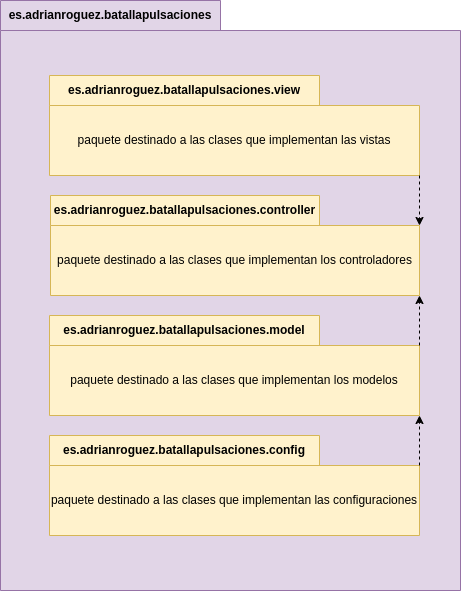

The diagram above was exported from draw.io. Its source (the exported page's mxGraphModel, read from the mxfile embedded in the PNG):
<mxGraphModel dx="1434" dy="875" grid="1" gridSize="10" guides="1" tooltips="1" connect="1" arrows="1" fold="1" page="1" pageScale="1" pageWidth="827" pageHeight="1169" math="0" shadow="0">
  <root>
    <mxCell id="0" />
    <mxCell id="1" parent="0" />
    <mxCell id="7-mVXcqueA-fOEWvMBkw-10" value="es.adrianroguez.batallapulsaciones" style="shape=folder;fontStyle=1;tabWidth=220;tabHeight=30;tabPosition=left;html=1;boundedLbl=1;labelInHeader=1;container=1;collapsible=0;whiteSpace=wrap;fillColor=#e1d5e7;strokeColor=#9673a6;" parent="1" vertex="1">
      <mxGeometry x="180" y="50" width="460" height="590" as="geometry" />
    </mxCell>
    <mxCell id="7-mVXcqueA-fOEWvMBkw-12" value="es.adrianroguez.batallapulsaciones.view" style="shape=folder;fontStyle=1;tabWidth=270;tabHeight=30;tabPosition=left;html=1;boundedLbl=1;labelInHeader=1;container=1;collapsible=0;whiteSpace=wrap;fillColor=#fff2cc;strokeColor=#d6b656;" parent="1" vertex="1">
      <mxGeometry x="229" y="125" width="370" height="100" as="geometry" />
    </mxCell>
    <mxCell id="7-mVXcqueA-fOEWvMBkw-13" value="paquete destinado a las clases que implementan las vistas" style="html=1;strokeColor=none;resizeWidth=1;resizeHeight=1;fillColor=none;part=1;connectable=0;allowArrows=0;deletable=0;whiteSpace=wrap;align=center;" parent="7-mVXcqueA-fOEWvMBkw-12" vertex="1">
      <mxGeometry width="370" height="70" relative="1" as="geometry">
        <mxPoint y="30" as="offset" />
      </mxGeometry>
    </mxCell>
    <mxCell id="7-mVXcqueA-fOEWvMBkw-14" value="es.adrianroguez.batallapulsaciones.controller" style="shape=folder;fontStyle=1;tabWidth=269;tabHeight=30;tabPosition=left;html=1;boundedLbl=1;labelInHeader=1;container=1;collapsible=0;whiteSpace=wrap;fillColor=#fff2cc;strokeColor=#d6b656;" parent="1" vertex="1">
      <mxGeometry x="230" y="245" width="369" height="100" as="geometry" />
    </mxCell>
    <mxCell id="7-mVXcqueA-fOEWvMBkw-15" value="paquete destinado a las clases que implementan los controladores" style="html=1;strokeColor=none;resizeWidth=1;resizeHeight=1;fillColor=none;part=1;connectable=0;allowArrows=0;deletable=0;whiteSpace=wrap;align=center;" parent="7-mVXcqueA-fOEWvMBkw-14" vertex="1">
      <mxGeometry width="369" height="70" relative="1" as="geometry">
        <mxPoint y="30" as="offset" />
      </mxGeometry>
    </mxCell>
    <mxCell id="7-mVXcqueA-fOEWvMBkw-16" value="es.adrianroguez.batallapulsaciones.model" style="shape=folder;fontStyle=1;tabWidth=270;tabHeight=30;tabPosition=left;html=1;boundedLbl=1;labelInHeader=1;container=1;collapsible=0;whiteSpace=wrap;fillColor=#fff2cc;strokeColor=#d6b656;" parent="1" vertex="1">
      <mxGeometry x="229" y="365" width="370" height="100" as="geometry" />
    </mxCell>
    <mxCell id="7-mVXcqueA-fOEWvMBkw-17" value="paquete destinado a las clases que implementan los modelos" style="html=1;strokeColor=none;resizeWidth=1;resizeHeight=1;fillColor=none;part=1;connectable=0;allowArrows=0;deletable=0;whiteSpace=wrap;align=center;" parent="7-mVXcqueA-fOEWvMBkw-16" vertex="1">
      <mxGeometry width="369.99999999999994" height="70" relative="1" as="geometry">
        <mxPoint y="30" as="offset" />
      </mxGeometry>
    </mxCell>
    <mxCell id="7-mVXcqueA-fOEWvMBkw-18" value="es.adrianroguez.batallapulsaciones.config" style="shape=folder;fontStyle=1;tabWidth=270;tabHeight=30;tabPosition=left;html=1;boundedLbl=1;labelInHeader=1;container=1;collapsible=0;whiteSpace=wrap;fillColor=#fff2cc;strokeColor=#d6b656;" parent="1" vertex="1">
      <mxGeometry x="229" y="485" width="370" height="100" as="geometry" />
    </mxCell>
    <mxCell id="7-mVXcqueA-fOEWvMBkw-19" value="paquete destinado a las clases que implementan las configuraciones" style="html=1;strokeColor=none;resizeWidth=1;resizeHeight=1;fillColor=none;part=1;connectable=0;allowArrows=0;deletable=0;whiteSpace=wrap;align=center;" parent="7-mVXcqueA-fOEWvMBkw-18" vertex="1">
      <mxGeometry width="369.9999999999999" height="70" relative="1" as="geometry">
        <mxPoint y="30" as="offset" />
      </mxGeometry>
    </mxCell>
    <mxCell id="7-mVXcqueA-fOEWvMBkw-20" value="" style="endArrow=classic;html=1;rounded=0;exitX=0;exitY=0;exitDx=370;exitDy=30;exitPerimeter=0;entryX=0;entryY=0;entryDx=370;entryDy=100;entryPerimeter=0;dashed=1;" parent="1" source="7-mVXcqueA-fOEWvMBkw-18" target="7-mVXcqueA-fOEWvMBkw-16" edge="1">
      <mxGeometry width="50" height="50" relative="1" as="geometry">
        <mxPoint x="670" y="420" as="sourcePoint" />
        <mxPoint x="720" y="370" as="targetPoint" />
      </mxGeometry>
    </mxCell>
    <mxCell id="7-mVXcqueA-fOEWvMBkw-21" value="" style="endArrow=classic;html=1;rounded=0;entryX=0;entryY=0;entryDx=369;entryDy=100;entryPerimeter=0;dashed=1;exitX=0;exitY=0;exitDx=370;exitDy=30;exitPerimeter=0;" parent="1" source="7-mVXcqueA-fOEWvMBkw-16" target="7-mVXcqueA-fOEWvMBkw-14" edge="1">
      <mxGeometry width="50" height="50" relative="1" as="geometry">
        <mxPoint x="599" y="400" as="sourcePoint" />
        <mxPoint x="599" y="465" as="targetPoint" />
      </mxGeometry>
    </mxCell>
    <mxCell id="7-mVXcqueA-fOEWvMBkw-22" value="" style="endArrow=classic;html=1;rounded=0;dashed=1;exitX=0;exitY=0;exitDx=370;exitDy=100;exitPerimeter=0;entryX=0;entryY=0;entryDx=369;entryDy=30;entryPerimeter=0;" parent="1" source="7-mVXcqueA-fOEWvMBkw-12" target="7-mVXcqueA-fOEWvMBkw-14" edge="1">
      <mxGeometry width="50" height="50" relative="1" as="geometry">
        <mxPoint x="609" y="405" as="sourcePoint" />
        <mxPoint x="740" y="210" as="targetPoint" />
      </mxGeometry>
    </mxCell>
  </root>
</mxGraphModel>